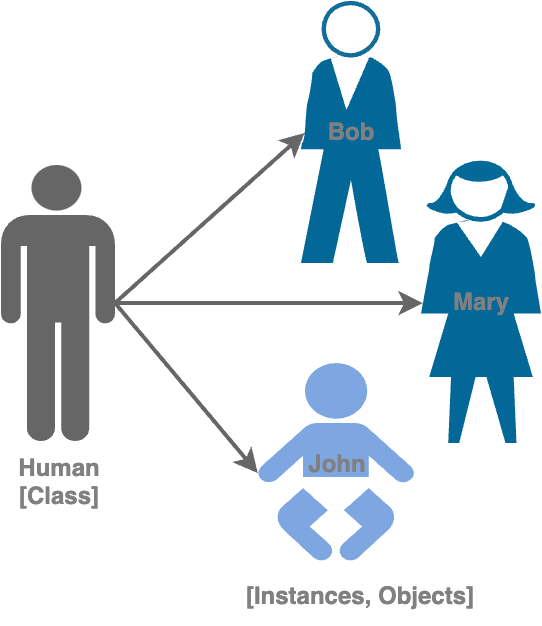

The diagram above was exported from draw.io. Its source (the exported page's mxGraphModel, read from the mxfile embedded in the PNG):
<mxGraphModel dx="1026" dy="650" grid="1" gridSize="10" guides="1" tooltips="1" connect="1" arrows="1" fold="1" page="1" pageScale="1" pageWidth="850" pageHeight="1100" math="0" shadow="0">
  <root>
    <mxCell id="0" />
    <mxCell id="1" parent="0" />
    <mxCell id="xETBLHBzaGm9BqTEiBV0-1" value="&lt;b&gt;John&lt;/b&gt;" style="shape=mxgraph.signs.people.baby_1;html=1;pointerEvents=1;fillColor=#7EA6E0;strokeColor=none;verticalLabelPosition=middle;verticalAlign=middle;align=center;labelPosition=center;fontColor=#808080;" parent="1" vertex="1">
      <mxGeometry x="285" y="350" width="85" height="102" as="geometry" />
    </mxCell>
    <mxCell id="xETBLHBzaGm9BqTEiBV0-2" value="&lt;b&gt;Mary&lt;/b&gt;" style="shape=mxgraph.cisco.people.standing_woman;html=1;pointerEvents=1;dashed=0;fillColor=#036897;strokeColor=#ffffff;strokeWidth=2;verticalLabelPosition=middle;verticalAlign=middle;align=center;outlineConnect=0;labelPosition=center;fontColor=#808080;" parent="1" vertex="1">
      <mxGeometry x="370" y="250" width="60" height="140" as="geometry" />
    </mxCell>
    <mxCell id="xETBLHBzaGm9BqTEiBV0-3" value="&lt;b&gt;Bob&lt;/b&gt;" style="shape=mxgraph.cisco.people.standing_man;html=1;pointerEvents=1;dashed=0;fillColor=#036897;strokeColor=#ffffff;strokeWidth=2;verticalLabelPosition=middle;verticalAlign=middle;align=center;outlineConnect=0;labelPosition=center;fontColor=#808080;" parent="1" vertex="1">
      <mxGeometry x="310" y="170" width="50" height="130" as="geometry" />
    </mxCell>
    <mxCell id="xETBLHBzaGm9BqTEiBV0-4" value="&lt;b&gt;Human&lt;/b&gt;&lt;div&gt;&lt;b&gt;[Class]&lt;/b&gt;&lt;/div&gt;" style="shape=mxgraph.signs.people.man_1;html=1;pointerEvents=1;fillColor=#666666;strokeColor=none;verticalLabelPosition=bottom;verticalAlign=top;align=center;fontColor=#808080;labelPosition=center;" parent="1" vertex="1">
      <mxGeometry x="160" y="251" width="57" height="138" as="geometry" />
    </mxCell>
    <mxCell id="xETBLHBzaGm9BqTEiBV0-5" value="" style="endArrow=classic;html=1;rounded=0;exitX=1;exitY=0.5;exitDx=0;exitDy=0;exitPerimeter=0;entryX=0.015;entryY=0.5;entryDx=0;entryDy=0;entryPerimeter=0;strokeWidth=2;strokeColor=#666666;" parent="1" source="xETBLHBzaGm9BqTEiBV0-4" target="xETBLHBzaGm9BqTEiBV0-2" edge="1">
      <mxGeometry width="50" height="50" relative="1" as="geometry">
        <mxPoint x="460" y="310" as="sourcePoint" />
        <mxPoint x="510" y="260" as="targetPoint" />
      </mxGeometry>
    </mxCell>
    <mxCell id="xETBLHBzaGm9BqTEiBV0-6" value="" style="endArrow=classic;html=1;rounded=0;exitX=1;exitY=0.5;exitDx=0;exitDy=0;exitPerimeter=0;entryX=0.035;entryY=0.5;entryDx=0;entryDy=0;entryPerimeter=0;strokeWidth=2;strokeColor=#666666;" parent="1" source="xETBLHBzaGm9BqTEiBV0-4" target="xETBLHBzaGm9BqTEiBV0-3" edge="1">
      <mxGeometry width="50" height="50" relative="1" as="geometry">
        <mxPoint x="227" y="330" as="sourcePoint" />
        <mxPoint x="381" y="330" as="targetPoint" />
      </mxGeometry>
    </mxCell>
    <mxCell id="xETBLHBzaGm9BqTEiBV0-7" value="" style="endArrow=classic;html=1;rounded=0;exitX=1;exitY=0.5;exitDx=0;exitDy=0;exitPerimeter=0;entryX=0.04;entryY=0.54;entryDx=0;entryDy=0;entryPerimeter=0;strokeWidth=2;strokeColor=#666666;" parent="1" source="xETBLHBzaGm9BqTEiBV0-4" target="xETBLHBzaGm9BqTEiBV0-1" edge="1">
      <mxGeometry width="50" height="50" relative="1" as="geometry">
        <mxPoint x="237" y="340" as="sourcePoint" />
        <mxPoint x="391" y="340" as="targetPoint" />
      </mxGeometry>
    </mxCell>
    <mxCell id="xETBLHBzaGm9BqTEiBV0-9" value="&lt;font color=&quot;#808080&quot;&gt;&lt;b&gt;[Instances, Objects]&lt;/b&gt;&lt;/font&gt;" style="text;html=1;align=center;verticalAlign=middle;whiteSpace=wrap;rounded=0;" parent="1" vertex="1">
      <mxGeometry x="270" y="452" width="140" height="30" as="geometry" />
    </mxCell>
  </root>
</mxGraphModel>